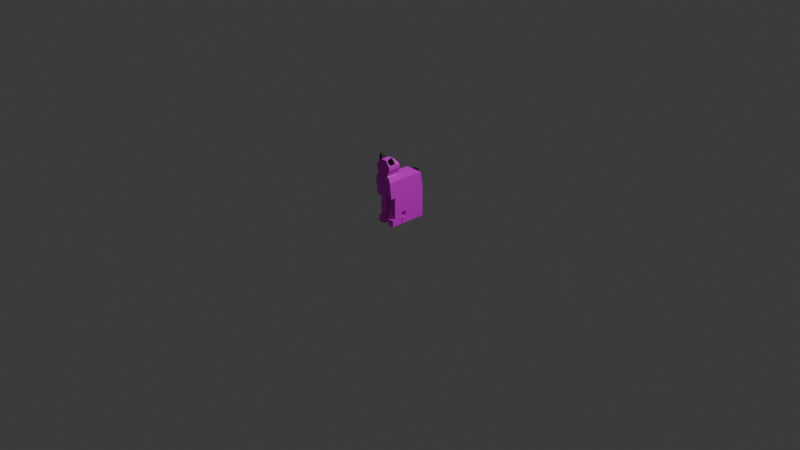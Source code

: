# Source: 26_Nevi.blend  (saved by Blender 5.2.44; exported with 4.5.12 LTS)
import bpy
from mathutils import Matrix  # noqa: F401  (used for matrix-valued properties, if any)

bpy.ops.wm.read_factory_settings(use_empty=True)
scene = bpy.context.scene
scene.name = 'Scene'

# ---- collections
col_collection = bpy.data.collections.new('Collection'); scene.collection.children.link(col_collection)

# ---- images (referenced by path relative to the original .blend; pixels are not part of the script)
import os
ASSET_DIR = os.environ.get("B2B_ASSET_DIR", "")  # directory of the original .blend (textures are referenced by path, not embedded)
HERE = os.path.dirname(os.path.abspath(__file__))  # packed textures are extracted next to this script under _unpacked/

def load_image(name, relpath, width, height, colorspace="sRGB"):
    """Load a texture the original file referenced (path relative to the .blend, or extracted next to this script)."""
    p = next((c for c in (os.path.join(HERE, relpath), os.path.join(ASSET_DIR, relpath)) if relpath and os.path.exists(c)), "")
    if p:
        img = bpy.data.images.load(p, check_existing=True)
        img.name = name
    else:  # same state as the original file: an image datablock whose file is absent (Cycles renders it pink)
        img = bpy.data.images.new(name, width, height)
        img.source = "FILE"
        img.filepath = "//" + (relpath or name)
    img.colorspace_settings.name = colorspace
    return img
img_nevi_white_fur_png = load_image('nevi_white_fur.png', 'nevi_white_fur.png', 1024, 1024, 'sRGB')
img_nevi_fur_png = load_image('nevi_fur.png', 'nevi_fur.png', 1024, 1024, 'sRGB')
img_nevi_face_png = load_image('nevi_face.png', 'nevi_face.png', 1024, 1024, 'sRGB')

# ---- materials (node trees are filled in below, after node groups)
mat_nevi_white_fur = bpy.data.materials.new('nevi_white_fur')
mat_nevi_fur = bpy.data.materials.new('nevi_fur')
mat_dark_fur = bpy.data.materials.new('dark fur')
mat_material = bpy.data.materials.new('Material')
mat_material.alpha_threshold = 0.0
mat_material.use_backface_culling_lightprobe_volume = False
mat_material.roughness = 0.5
mat_material.line_color = (0.0, 0.0, 0.0, 1.0)
mat_black_fur = bpy.data.materials.new('black fur')

# ---- material node trees
mat_nevi_white_fur.use_nodes = True; mat_nevi_white_fur.node_tree.nodes.clear()
_N = mat_nevi_white_fur.node_tree.nodes; _L = mat_nevi_white_fur.node_tree.links
n0 = _N.new('ShaderNodeBsdfPrincipled'); n0.name = 'Principled BSDF'; n0.location = (-200, 100)
n0.inputs[10].default_value = 0.005
n1 = _N.new('ShaderNodeOutputMaterial'); n1.name = 'Material Output'; n1.location = (200, 100)
n2 = _N.new('ShaderNodeTexImage'); n2.name = 'Image Texture'; n2.location = (-490, 80)
n2.image = img_nevi_white_fur_png
_L.new(n0.outputs[0], n1.inputs[0])
_L.new(n2.outputs[0], n0.inputs[0])
n1.is_active_output = True
mat_nevi_fur.use_nodes = True; mat_nevi_fur.node_tree.nodes.clear()
_N = mat_nevi_fur.node_tree.nodes; _L = mat_nevi_fur.node_tree.links
n0 = _N.new('ShaderNodeBsdfPrincipled'); n0.name = 'Principled BSDF'; n0.location = (-200, 100)
n0.inputs[10].default_value = 0.005
n1 = _N.new('ShaderNodeOutputMaterial'); n1.name = 'Material Output'; n1.location = (200, 100)
n2 = _N.new('ShaderNodeTexImage'); n2.name = 'Image Texture'; n2.location = (-490, 80)
n2.image = img_nevi_fur_png
_L.new(n0.outputs[0], n1.inputs[0])
_L.new(n2.outputs[0], n0.inputs[0])
n1.is_active_output = True
mat_dark_fur.use_nodes = True; mat_dark_fur.node_tree.nodes.clear()
_N = mat_dark_fur.node_tree.nodes; _L = mat_dark_fur.node_tree.links
n0 = _N.new('ShaderNodeBsdfPrincipled'); n0.name = 'Principled BSDF'; n0.location = (-200, 100)
n0.inputs[0].default_value = (0.09759, 0.04519, 0.0185, 1.0)
n0.inputs[10].default_value = 0.005
n1 = _N.new('ShaderNodeOutputMaterial'); n1.name = 'Material Output'; n1.location = (200, 100)
_L.new(n0.outputs[0], n1.inputs[0])
n1.is_active_output = True
mat_material.use_nodes = True; mat_material.node_tree.nodes.clear()
_N = mat_material.node_tree.nodes; _L = mat_material.node_tree.links
n0 = _N.new('ShaderNodeOutputMaterial'); n0.name = 'Material Output'; n0.location = (200, 100)
n1 = _N.new('ShaderNodeBsdfPrincipled'); n1.name = 'Principled BSDF'; n1.location = (-200, 100)
n1.inputs[10].default_value = 0.005
n2 = _N.new('ShaderNodeTexImage'); n2.name = 'Image Texture'; n2.location = (-490, 80)
n2.image = img_nevi_face_png
_L.new(n1.outputs[0], n0.inputs[0])
_L.new(n2.outputs[0], n1.inputs[0])
n0.is_active_output = True
mat_black_fur.use_nodes = True; mat_black_fur.node_tree.nodes.clear()
_N = mat_black_fur.node_tree.nodes; _L = mat_black_fur.node_tree.links
n0 = _N.new('ShaderNodeBsdfPrincipled'); n0.name = 'Principled BSDF'; n0.location = (-200, 100)
n0.inputs[0].default_value = (0.004392, 0.004777, 0.005605, 1.0)
n0.inputs[10].default_value = 0.005
n1 = _N.new('ShaderNodeOutputMaterial'); n1.name = 'Material Output'; n1.location = (200, 100)
_L.new(n0.outputs[0], n1.inputs[0])
n1.is_active_output = True

# ---- world
world_world = bpy.data.worlds.new('World'); scene.world = world_world
world_world.use_nodes = True; world_world.node_tree.nodes.clear()
_N = world_world.node_tree.nodes; _L = world_world.node_tree.links
n0 = _N.new('ShaderNodeOutputWorld'); n0.name = 'World Output'; n0.location = (200, 100)
n1 = _N.new('ShaderNodeBackground'); n1.name = 'Background'; n1.location = (-200, 100)
n1.inputs[0].default_value = (0.05088, 0.05088, 0.05088, 1.0)
_L.new(n1.outputs[0], n0.inputs[0])
n0.is_active_output = True
world_world.color = (0.05088, 0.05088, 0.05088)
world_world.sun_shadow_jitter_overblur = 0.0

# ---- cameras
cam_camera = bpy.data.cameras.new('Camera')
cam_camera.clip_end = 100.0
cam_camera.ortho_scale = 7.314

# ---- lights
light_light = bpy.data.lights.new('Light', 'POINT')
light_light.energy = 1000.0
light_light.shadow_soft_size = 0.1

# ---- meshes
me_cube = bpy.data.meshes.new('Cube')
me_cube.from_pydata([(0.035, 0.14, 0.035), (0.035, 0.14, -0.035), (0.035, -0.14, 0.035), (0.035, -0.14, -0.035), (-0.035, 0.14, 0.035), (-0.035, 0.14, -0.035), (-0.035, -0.14, 0.035), (-0.035, -0.14, -0.035)], [], [(0, 4, 6, 2), (3, 2, 6, 7), (7, 6, 4, 5), (5, 1, 3, 7), (1, 0, 2, 3), (5, 4, 0, 1)])
_uv = me_cube.uv_layers.new(name='UVMap')
_uv.uv.foreach_set('vector', [0.8931, 0.2156, 0.8392, 0.2156, 0.8392, 1.147e-08, 0.8931, 1.147e-08, 0.0539, 0.8745, 0.0539, 0.8206, 0.1078, 0.8206, 0.1078, 0.8745, 0.8007, 0.8203, 0.7468, 0.8203, 0.7468, 0.6047, 0.8007, 0.6047, 0.9085, 0.8203, 0.8546, 0.8203, 0.8546, 0.6047, 0.9085, 0.6047, 0.8392, 0.2156, 0.7853, 0.2156, 0.7853, 1.34e-08, 0.8392, 1.747e-08, 0.154, 0.8973, 0.154, 0.8434, 0.2079, 0.8434, 0.2079, 0.8973])
me_cube.materials.append(mat_nevi_white_fur)
me_cube.use_mirror_vertex_groups = False
me_cube.update()
me_cube_001 = bpy.data.meshes.new('Cube.001')
me_cube_001.from_pydata([(0.035, 0.14, 0.035), (0.035, 0.14, -0.035), (0.035, -0.14, 0.035), (0.035, -0.14, -0.035), (-0.035, 0.14, 0.035), (-0.035, 0.14, -0.035), (-0.035, -0.14, 0.035), (-0.035, -0.14, -0.035)], [], [(0, 4, 6, 2), (3, 2, 6, 7), (7, 6, 4, 5), (5, 1, 3, 7), (1, 0, 2, 3), (5, 4, 0, 1)])
_uv = me_cube_001.uv_layers.new(name='UVMap')
_uv.uv.foreach_set('vector', [0.9239, 0.5816, 0.87, 0.5816, 0.87, 0.366, 0.9239, 0.366, 0.2079, 0.8973, 0.2079, 0.8434, 0.2618, 0.8434, 0.2618, 0.8973, 0.8546, 0.8203, 0.8007, 0.8203, 0.8007, 0.6047, 0.8546, 0.6047, 0.947, 0.2156, 0.8931, 0.2156, 0.8931, 1.147e-08, 0.947, 1.147e-08, 0.87, 0.5816, 0.8161, 0.5816, 0.8161, 0.366, 0.87, 0.366, 0.6159, 0.8973, 0.6159, 0.8434, 0.6698, 0.8434, 0.6698, 0.8973])
me_cube_001.materials.append(mat_nevi_white_fur)
me_cube_001.use_mirror_vertex_groups = False
me_cube_001.update()
me_cube_002 = bpy.data.meshes.new('Cube.002')
me_cube_002.from_pydata([(0.035, 0.06375, 0.2063), (0.035, 0.06375, -0.1037), (0.035, -0.02625, 0.2063), (0.035, -0.02625, -0.1037), (-0.035, 0.06375, 0.2063), (-0.035, 0.06375, -0.1037), (-0.035, -0.02625, 0.2063), (-0.035, -0.02625, -0.1037), (0.035, 0.06375, -0.03375), (-0.035, -0.02625, -0.03375), (0.035, -0.02625, -0.03375), (-0.035, 0.06375, -0.03375), (0.035, -0.05625, -0.1037), (-0.035, -0.05625, -0.1037), (-0.035, -0.05625, -0.03375), (0.035, -0.05625, -0.03375)], [], [(0, 4, 6, 2), (10, 2, 6, 9), (9, 6, 4, 11), (5, 1, 3, 7), (8, 0, 2, 10), (11, 4, 0, 8), (5, 11, 8, 1), (1, 8, 10, 3), (7, 9, 11, 5), (7, 3, 12, 13), (12, 15, 14, 13), (10, 9, 14, 15), (3, 10, 15, 12), (9, 7, 13, 14)])
_uv = me_cube_002.uv_layers.new(name='UVMap')
_uv.uv.foreach_set('vector', [0.7622, 0.5893, 0.7083, 0.5893, 0.7083, 0.52, 0.7622, 0.52, 0.9085, 0.7895, 0.9085, 0.6047, 0.9624, 0.6047, 0.9624, 0.7895, 0.639, 0.5508, 0.639, 0.366, 0.7083, 0.366, 0.7083, 0.5508, 0.8546, 0.9127, 0.8007, 0.9127, 0.8007, 0.8434, 0.8546, 0.8434, 0.462, 0.7294, 0.462, 0.5447, 0.5313, 0.5447, 0.5313, 0.7294, 0.5544, 0.7294, 0.5544, 0.5447, 0.6082, 0.5447, 0.6082, 0.7294, 0.5544, 0.7833, 0.5544, 0.7294, 0.6082, 0.7294, 0.6082, 0.7833, 0.462, 0.7833, 0.462, 0.7294, 0.5313, 0.7294, 0.5313, 0.7833, 0.639, 0.6047, 0.639, 0.5508, 0.7083, 0.5508, 0.7083, 0.6047, 0.8546, 0.8434, 0.8007, 0.8434, 0.8007, 0.8203, 0.8546, 0.8203, 0.6698, 0.8973, 0.6698, 0.8434, 0.7237, 0.8434, 0.7237, 0.8973, 0.154, 0.6897, 0.154, 0.7436, 0.1309, 0.7436, 0.1309, 0.6897, 0.5313, 0.7833, 0.5313, 0.7294, 0.5544, 0.7294, 0.5544, 0.7833, 0.639, 0.5508, 0.639, 0.6047, 0.6159, 0.6047, 0.6159, 0.5508])
me_cube_002.materials.append(mat_nevi_white_fur)
me_cube_002.use_mirror_vertex_groups = False
me_cube_002.update()
me_cube_003 = bpy.data.meshes.new('Cube.003')
me_cube_003.from_pydata([(0.035, 0.06375, 0.2063), (0.035, 0.06375, -0.1037), (0.035, -0.02625, 0.2063), (0.035, -0.02625, -0.1037), (-0.035, 0.06375, 0.2063), (-0.035, 0.06375, -0.1037), (-0.035, -0.02625, 0.2063), (-0.035, -0.02625, -0.1037), (0.035, 0.06375, -0.03375), (-0.035, -0.02625, -0.03375), (0.035, -0.02625, -0.03375), (-0.035, 0.06375, -0.03375), (0.035, -0.05625, -0.1037), (-0.035, -0.05625, -0.1037), (-0.035, -0.05625, -0.03375), (0.035, -0.05625, -0.03375)], [], [(0, 4, 6, 2), (10, 2, 6, 9), (9, 6, 4, 11), (5, 1, 3, 7), (8, 0, 2, 10), (11, 4, 0, 8), (5, 11, 8, 1), (1, 8, 10, 3), (7, 9, 11, 5), (3, 10, 15, 12), (12, 15, 14, 13), (9, 7, 13, 14), (7, 3, 12, 13), (10, 9, 14, 15)])
_uv = me_cube_003.uv_layers.new(name='UVMap')
_uv.uv.foreach_set('vector', [0.8161, 0.5893, 0.7622, 0.5893, 0.7622, 0.52, 0.8161, 0.52, 0.5544, 0.9681, 0.5544, 0.7833, 0.6082, 0.7833, 0.6082, 0.9681, 0.716, 0.1848, 0.716, 0.0, 0.7853, 0.0, 0.7853, 0.1848, 0.8007, 0.9127, 0.7468, 0.9127, 0.7468, 0.8434, 0.8007, 0.8434, 0.308, 0.7321, 0.308, 0.5473, 0.3773, 0.5473, 0.3773, 0.7321, 0.4004, 0.7321, 0.4004, 0.5473, 0.4543, 0.5473, 0.4543, 0.7321, 0.4004, 0.786, 0.4004, 0.7321, 0.4543, 0.7321, 0.4543, 0.786, 0.308, 0.786, 0.308, 0.7321, 0.3773, 0.7321, 0.3773, 0.786, 0.716, 0.2387, 0.716, 0.1848, 0.7853, 0.1848, 0.7853, 0.2387, 0.3773, 0.786, 0.3773, 0.7321, 0.4004, 0.7321, 0.4004, 0.786, 0.8546, 0.8742, 0.8546, 0.8203, 0.9085, 0.8203, 0.9085, 0.8742, 0.716, 0.1848, 0.716, 0.2387, 0.6929, 0.2387, 0.6929, 0.1848, 0.8007, 0.8434, 0.7468, 0.8434, 0.7468, 0.8203, 0.8007, 0.8203, 0.154, 0.7436, 0.154, 0.7975, 0.1309, 0.7975, 0.1309, 0.7436])
me_cube_003.materials.append(mat_nevi_white_fur)
me_cube_003.use_mirror_vertex_groups = False
me_cube_003.update()
me_cube_007 = bpy.data.meshes.new('Cube.007')
me_cube_007.from_pydata([(0.1, 0.2012, 0.1687), (0.1, 0.2312, -0.1913), (0.1, -0.0588, 0.1687), (0.1, -0.0588, -0.1913), (-0.1, 0.2012, 0.1687), (-0.1, 0.2312, -0.1913), (-0.1, -0.0588, 0.1687), (-0.1, -0.0588, -0.1913), (-0.1, -0.0008, -0.1913), (0.1, -0.0008, 0.1687), (-0.1, -0.0008, 0.1687), (0.1, -0.0008, -0.1913), (0.1, 0.2312, -0.2513), (-0.1, 0.2312, -0.2513), (-0.1, -0.0008, -0.2513), (0.1, -0.0008, -0.2513), (0.1, 0.2312, -0.01133), (-0.1, -0.0588, -0.01133), (0.1, -0.0588, -0.01133), (-0.1, 0.2312, -0.01133), (0.1, -0.0008, -0.01133), (-0.1, -0.0008, -0.01133), (0.1, -0.2188, 0.1687), (-0.1, -0.2188, 0.1687), (-0.1, -0.1988, -0.01133), (0.1, -0.1988, -0.01133), (0.08, -0.0788, 0.2237), (-0.08, -0.0788, 0.2237), (0.08, -0.2188, 0.2237), (-0.08, -0.2188, 0.2237)], [], [(9, 10, 6, 2), (6, 17, 24, 23), (21, 10, 4, 19), (8, 11, 3, 7), (20, 9, 2, 18), (19, 4, 0, 16), (16, 0, 9, 20), (11, 8, 14, 15), (17, 6, 10, 21), (0, 4, 10, 9), (13, 12, 15, 14), (1, 11, 15, 12), (5, 1, 12, 13), (8, 5, 13, 14), (7, 17, 21, 8), (1, 16, 20, 11), (5, 19, 16, 1), (11, 20, 18, 3), (8, 21, 19, 5), (3, 18, 17, 7), (25, 22, 23, 24), (18, 2, 22, 25), (23, 22, 28, 29), (17, 18, 25, 24), (26, 27, 29, 28), (2, 6, 27, 26), (22, 2, 26, 28), (6, 23, 29, 27)])
me_cube_007.polygons.foreach_set('material_index', [0, 2, 1, 0, 0, 0, 0, 0, 1, 0, 0, 0, 0, 0, 1, 0, 0, 0, 0, 0, 2, 2, 2, 0, 2, 2, 2, 2])
_uv = me_cube_007.uv_layers.new(name='UVMap')
_uv.uv.foreach_set('vector', [0.4391, 0.5856, 0.2196, 0.5856, 0.2196, 0.5219, 0.4391, 0.5219, 0.745, 0.2073, 0.745, 0.7053, 0.3572, 0.7053, 0.3018, 0.2073, 0.2393, 0.2588, 0.2393, 0.06139, 0.4611, 0.06139, 0.494, 0.2588, 0.942, 0.7415, 0.942, 0.9611, 0.8783, 0.9611, 0.8783, 0.7415, 0.7487, 0.2588, 0.7487, 0.06139, 0.2294, 0.2774, 0.2294, 0.9342, 0.0, 0.7221, 0.0, 0.5219, 0.2196, 0.5219, 0.2196, 0.7221, 0.494, 0.2588, 0.527, 0.06139, 0.7487, 0.06139, 0.7487, 0.2588, 0.8783, 0.7415, 0.8783, 0.5219, 0.9441, 0.5219, 0.9441, 0.7415, 0.745, 0.7053, 0.745, 0.2073, 0.2393, 0.06139, 0.2393, 0.2588, 0.4391, 0.8074, 0.2196, 0.8074, 0.2196, 0.5856, 0.4391, 0.5856, 0.8783, 0.7766, 0.6587, 0.7766, 0.6587, 0.5219, 0.8783, 0.5219, 0.494, 0.4561, 0.7487, 0.4561, 0.7487, 0.5219, 0.494, 0.5219, 0.0, 0.9181, 0.2196, 0.9181, 0.2196, 0.9835, 0.0, 0.9835, 0.2393, 0.4561, 0.494, 0.4561, 0.494, 0.5219, 0.2393, 0.5219, 0.1757, 0.4561, 0.745, 0.7053, 0.2393, 0.2588, 0.2393, 0.4561, 0.494, 0.4561, 0.494, 0.2588, 0.7487, 0.2588, 0.7487, 0.4561, 0.0, 0.9181, 0.0, 0.7221, 0.2196, 0.7221, 0.2196, 0.9181, 0.7487, 0.4561, 0.7487, 0.2588, 0.2294, 0.9342, 0.8124, 0.4561, 0.2393, 0.4561, 0.2393, 0.2588, 0.494, 0.2588, 0.494, 0.4561, 0.8562, 0.9962, 0.6587, 0.9962, 0.6587, 0.7766, 0.8562, 0.7766, 0.359, 0.8019, 0.359, 0.5194, 0.6721, 0.5194, 0.6721, 0.8019, 0.2294, 0.9342, 0.2294, 0.2774, 0.8139, 0.2774, 0.7408, 0.9342, 0.6721, 0.5194, 0.359, 0.5194, 0.3903, 0.4333, 0.6408, 0.4333, 0.5928, 0.7804, 0.5928, 1.0, 0.4391, 1.0, 0.4391, 0.7804, 0.7752, 0.2428, 0.7752, 0.8632, 0.2323, 0.8632, 0.2323, 0.2428, 0.6282, 0.4089, 0.6282, 0.9629, 0.47, 0.9075, 0.47, 0.4643, 0.8139, 0.2774, 0.2294, 0.2774, 0.3024, 0.07315, 0.8139, 0.07315, 0.745, 0.2073, 0.3018, 0.2073, 0.3018, 0.05243, 0.6896, 0.05243])
me_cube_007.materials.append(mat_nevi_fur)
me_cube_007.materials.append(mat_dark_fur)
me_cube_007.materials.append(mat_nevi_white_fur)
me_cube_007.use_mirror_vertex_groups = False
me_cube_007.update()
me_cube_008 = bpy.data.meshes.new('Cube.008')
me_cube_008.from_pydata([(0.0445, 0.034, 0.098), (0.0845, 0.074, 0.043), (0.0445, -0.066, 0.098), (0.0845, -0.066, 0.043), (-0.0255, 0.034, 0.098), (-0.0855, 0.074, 0.043), (-0.0255, -0.066, 0.098), (-0.0855, -0.066, 0.043), (0.0845, 0.074, 0.003), (0.0845, -0.066, 0.003), (-0.0855, 0.074, 0.003), (-0.0855, -0.066, 0.003), (0.0545, 0.074, -0.072), (0.0545, -0.066, -0.072), (-0.0655, 0.074, -0.072), (-0.0655, -0.066, -0.072), (0.0125, 0.074, -0.072), (0.0125, -0.066, -0.072), (-0.0185, 0.074, -0.072), (-0.0185, -0.066, -0.072)], [], [(0, 4, 6, 2), (3, 2, 6, 7), (7, 6, 4, 5), (5, 1, 8, 10), (1, 0, 2, 3), (5, 4, 0, 1), (9, 11, 15, 13), (3, 7, 11, 9), (7, 5, 10, 11), (1, 3, 9, 8), (15, 14, 18, 19), (11, 10, 14, 15), (8, 9, 13, 12), (10, 8, 12, 14), (18, 16, 17, 19), (12, 13, 17, 16), (14, 12, 16, 18), (13, 15, 19, 17)])
_uv = me_cube_008.uv_layers.new(name='UVMap')
_uv.uv.foreach_set('vector', [0.716, 0.8126, 0.6621, 0.8126, 0.6621, 0.7356, 0.716, 0.7356, 0.7513, 0.4972, 0.6275, 0.6726, 0.4109, 0.6726, 0.2253, 0.4972, 0.6159, 0.7356, 0.6621, 0.7356, 0.6621, 0.8126, 0.6159, 0.8434, 0.04235, 0.8206, 0.04235, 0.6897, 0.07314, 0.6897, 0.07314, 0.8206, 0.6929, 0.2744, 0.7237, 0.2387, 0.8007, 0.2387, 0.8007, 0.2744, 0.04235, 0.8206, -1.101e-09, 0.7744, 2.968e-09, 0.7205, 0.04235, 0.6897, 0.7513, 0.3697, 0.2253, 0.3697, 0.2871, 0.1305, 0.6584, 0.1305, 0.7513, 0.4972, 0.2253, 0.4972, 0.2253, 0.3697, 0.7513, 0.3697, 0.8007, 0.3465, 0.8007, 0.2387, 0.8313, 0.2387, 0.8313, 0.3465, 0.6929, 0.2744, 0.8007, 0.2744, 0.8007, 0.3047, 0.6929, 0.3047, 0.5544, 0.7833, 0.5544, 0.8911, 0.5182, 0.8911, 0.5182, 0.7833, 0.8313, 0.3465, 0.8313, 0.2387, 0.8905, 0.2387, 0.8905, 0.3465, 0.6929, 0.3047, 0.8007, 0.3047, 0.8007, 0.3658, 0.6929, 0.3658, 0.07314, 0.8206, 0.07314, 0.6897, 0.1309, 0.7128, 0.1309, 0.8052, 0.5182, 0.8911, 0.4943, 0.8911, 0.4943, 0.7833, 0.5182, 0.7833, 0.462, 0.8911, 0.462, 0.7833, 0.4943, 0.7833, 0.4943, 0.8911, 0.6159, 0.5447, 0.6159, 0.6371, 0.6159, 0.6047, 0.6159, 0.5808, 0.6159, 0.5447, 0.6159, 0.6371, 0.6159, 0.6009, 0.6159, 0.577])
me_cube_008.materials.append(mat_material)
me_cube_008.use_mirror_vertex_groups = False
me_cube_008.update()
me_cube_009 = bpy.data.meshes.new('Cube.009')
me_cube_009.from_pydata([(0.003168, -0.004104, 0.04315), (0.003168, -0.0241, 0.04315), (-0.009832, -0.004104, 0.04315), (-0.01483, 0.0459, -0.04385), (-0.009832, -0.0241, 0.04315), (-0.01483, -0.0241, -0.04385), (0.03353, -0.0241, -0.0003433), (-0.01204, -0.0241, -0.04212), (-0.01204, 0.0459, -0.04212), (0.03353, 0.03693, -0.0003433)], [], [(0, 2, 4, 1), (6, 1, 4, 5, 7), (5, 4, 2, 3), (5, 3, 8, 7), (9, 0, 1, 6), (2, 0, 9, 8, 3), (6, 7, 8, 9)])
_uv = me_cube_009.uv_layers.new(name='UVMap')
_uv.uv.foreach_set('vector', [0.9044, 0.308, 0.8944, 0.308, 0.8944, 0.2926, 0.9044, 0.2926, 0.1078, 0.8527, 0.1331, 0.8206, 0.143, 0.8212, 0.143, 0.8883, 0.141, 0.8868, 1.434e-09, 0.8877, 1.434e-09, 0.8206, 0.0154, 0.8206, 0.0539, 0.8877, 0.9045, 0.8742, 0.9045, 0.9281, 0.902, 0.9281, 0.902, 0.8742, 0.9278, 0.3396, 0.9044, 0.308, 0.9044, 0.2926, 0.9278, 0.2926, 0.8944, 0.308, 0.9044, 0.308, 0.9278, 0.3396, 0.8927, 0.3465, 0.8905, 0.3465, 0.8546, 0.8742, 0.902, 0.8742, 0.902, 0.9281, 0.8546, 0.9212])
me_cube_009.materials.append(mat_black_fur)
me_cube_009.use_mirror_vertex_groups = False
me_cube_009.update()
me_cube_010 = bpy.data.meshes.new('Cube.010')
me_cube_010.from_pydata([(0.02079, -0.004767, 0.02205), (0.02079, -0.02477, 0.02205), (0.007792, -0.004767, 0.03205), (0.007792, -0.02477, 0.03205), (0.008203, -0.02477, -0.04864), (-0.02533, -0.02477, -0.002539), (-0.02533, 0.03203, -0.002539), (0.008203, 0.04365, -0.04864), (-0.02293, 0.03292, -0.005839)], [], [(0, 2, 3, 1), (4, 1, 3, 5), (5, 3, 2, 6), (7, 0, 1, 4), (8, 6, 2, 0, 7), (4, 5, 6, 8, 7)])
_uv = me_cube_010.uv_layers.new(name='UVMap')
_uv.uv.foreach_set('vector', [0.916, 0.276, 0.9287, 0.276, 0.9287, 0.2914, 0.916, 0.2914, 0.9045, 0.9353, 0.9045, 0.88, 0.9157, 0.8742, 0.9362, 0.9049, 0.03687, 0.9314, -4.854e-11, 0.9314, 1.114e-09, 0.916, 0.03687, 0.8877, 0.8905, 0.2387, 0.916, 0.276, 0.916, 0.2914, 0.8905, 0.2914, 0.9296, 0.2469, 0.9326, 0.2476, 0.9287, 0.276, 0.916, 0.276, 0.8905, 0.2387, 0.0539, 0.8745, 0.09779, 0.8745, 0.09779, 0.9182, 0.09464, 0.9189, 0.0539, 0.9272])
me_cube_010.materials.append(mat_black_fur)
me_cube_010.use_mirror_vertex_groups = False
me_cube_010.update()
me_cube_012 = bpy.data.meshes.new('Cube.012')
me_cube_012.from_pydata([(0.03, -0.01333, 0.1517), (0.03, 0.01667, -0.02833), (0.03, -0.05333, 0.1517), (0.03, -0.02333, -0.02833), (-0.03, -0.01333, 0.1517), (-0.03, 0.01667, -0.02833), (-0.03, -0.05333, 0.1517), (-0.03, -0.02333, -0.02833), (0.03, 0.04667, -0.1183), (0.03, 0.02667, -0.1283), (-0.03, 0.04667, -0.1183), (-0.03, 0.02667, -0.1283)], [], [(0, 4, 6, 2), (3, 2, 6, 7), (7, 6, 4, 5), (3, 7, 11, 9), (1, 0, 2, 3), (5, 4, 0, 1), (10, 8, 9, 11), (7, 5, 10, 11), (1, 3, 9, 8), (5, 1, 8, 10)])
_uv = me_cube_012.uv_layers.new(name='UVMap')
_uv.uv.foreach_set('vector', [0.7468, 0.7356, 0.7468, 0.7818, 0.716, 0.7818, 0.716, 0.7356, 0.2618, 0.8591, 0.2618, 0.7202, 0.308, 0.7202, 0.308, 0.8591, 0.9624, 0.745, 0.9699, 0.6047, 1.0, 0.6114, 0.9925, 0.7517, 0.2618, 0.8591, 0.308, 0.8591, 0.308, 0.9443, 0.2618, 0.9443, 0.9545, 0.147, 0.947, 0.006681, 0.9771, -1.583e-08, 0.9846, 0.1403, 0.9239, 0.5061, 0.9239, 0.366, 0.9701, 0.366, 0.9701, 0.5061, 0.7296, 0.828, 0.7296, 0.7818, 0.7468, 0.7818, 0.7468, 0.828, 0.9624, 0.745, 0.9925, 0.7517, 1.0, 0.8243, 0.9833, 0.8285, 0.9545, 0.147, 0.9846, 0.1403, 0.9637, 0.2238, 0.947, 0.2196, 0.9239, 0.5061, 0.9701, 0.5061, 0.9701, 0.5789, 0.9239, 0.5789])
me_cube_012.materials.append(mat_black_fur)
me_cube_012.use_mirror_vertex_groups = False
me_cube_012.update()

# ---- objects
ob_cube = bpy.data.objects.new('Cube', me_cube)
ob_light = bpy.data.objects.new('Light', light_light)
ob_camera = bpy.data.objects.new('Camera', cam_camera)
ob_empty = bpy.data.objects.new('Empty', None)
ob_empty_001 = bpy.data.objects.new('Empty.001', None)
ob_cube_001 = bpy.data.objects.new('Cube.001', me_cube_001)
ob_cube_002 = bpy.data.objects.new('Cube.002', me_cube_002)
ob_cube_003 = bpy.data.objects.new('Cube.003', me_cube_003)
ob_cube_004 = bpy.data.objects.new('Cube.004', me_cube_007)
ob_cube_005 = bpy.data.objects.new('Cube.005', me_cube_008)
ob_cube_006 = bpy.data.objects.new('Cube.006', me_cube_009)
ob_cube_007 = bpy.data.objects.new('Cube.007', me_cube_010)
ob_cube_008 = bpy.data.objects.new('Cube.008', me_cube_012)

# ---- transforms, parenting, visibility, modifiers, constraints
ob_cube.parent = ob_cube_004
ob_cube.matrix_parent_inverse = Matrix(((1.0, -0.0, 0.0, 1.192e-07), (-0.0, 1.0, -0.0, -0.0588), (0.0, 0.0, 1.0, -0.3213), (-0.0, 0.0, -0.0, 1.0)))
ob_cube.location = (0.065, 0.15, 0.035)
ob_cube.lock_rotations_4d = False
ob_cube.empty_display_type = 'ARROWS'
ob_cube.lineart.crease_threshold = 0.0
ob_light.location = (4.076, 1.005, 5.904)
ob_light.rotation_euler = (0.6503, 0.05522, 1.866)
ob_light.lock_rotations_4d = False
ob_light.empty_display_type = 'ARROWS'
ob_light.color = (0.0, 0.0, 0.0, 0.0)
ob_light.lineart.crease_threshold = 0.0
ob_camera.location = (7.359, -6.926, 4.958)
ob_camera.rotation_euler = (1.109, 0.0, 0.8149)
ob_camera.lock_rotations_4d = False
ob_camera.empty_display_type = 'ARROWS'
ob_camera.color = (0.0, 0.0, 0.0, 0.0)
ob_camera.display_type = 'WIRE'
ob_camera.lineart.crease_threshold = 0.0
ob_empty.location = (-0.527, -0.1315, 0.3755)
ob_empty.rotation_euler = (1.571, -0.0, 0.9582)
ob_empty.scale = (0.1806, 0.1806, 0.1806)
ob_empty.empty_display_type = 'IMAGE'
ob_empty.empty_display_size = 5.0
ob_empty_001.location = (0.00928, 0.3076, 0.6454)
ob_empty_001.rotation_euler = (1.571, -0.0, 4.371e-08)
ob_empty_001.scale = (0.05447, 0.05447, 0.05447)
ob_empty_001.empty_display_type = 'IMAGE'
ob_empty_001.empty_display_size = 5.0
ob_cube_001.parent = ob_cube_004
ob_cube_001.matrix_parent_inverse = Matrix(((1.0, -0.0, 0.0, 1.192e-07), (-0.0, 1.0, -0.0, -0.0588), (0.0, 0.0, 1.0, -0.3213), (-0.0, 0.0, -0.0, 1.0)))
ob_cube_001.location = (-0.065, 0.15, 0.035)
ob_cube_001.lock_rotations_4d = False
ob_cube_001.empty_display_type = 'ARROWS'
ob_cube_001.lineart.crease_threshold = 0.0
ob_cube_002.parent = ob_cube_004
ob_cube_002.matrix_parent_inverse = Matrix(((1.0, -0.0, 0.0, 1.192e-07), (-0.0, 1.0, -0.0, -0.0588), (0.0, 0.0, 1.0, -0.3213), (-0.0, 0.0, -0.0, 1.0)))
ob_cube_002.location = (0.065, -0.06375, 0.1037)
ob_cube_002.lock_rotations_4d = False
ob_cube_002.empty_display_type = 'ARROWS'
ob_cube_002.lineart.crease_threshold = 0.0
ob_cube_003.parent = ob_cube_004
ob_cube_003.matrix_parent_inverse = Matrix(((1.0, -0.0, 0.0, 1.192e-07), (-0.0, 1.0, -0.0, -0.0588), (0.0, 0.0, 1.0, -0.3213), (-0.0, 0.0, -0.0, 1.0)))
ob_cube_003.location = (-0.065, -0.06375, 0.1037)
ob_cube_003.lock_rotations_4d = False
ob_cube_003.empty_display_type = 'ARROWS'
ob_cube_003.lineart.crease_threshold = 0.0
ob_cube_004.location = (-1.192e-07, -0.0012, 0.3213)
ob_cube_004.lock_rotations_4d = False
ob_cube_004.empty_display_type = 'ARROWS'
ob_cube_004.lineart.crease_threshold = 0.0
ob_cube_005.parent = ob_cube_004
ob_cube_005.matrix_parent_inverse = Matrix(((1.0, -0.0, 0.0, 1.192e-07), (-0.0, 1.0, -0.0, -0.0588), (0.0, 0.0, 1.0, -0.3213), (-0.0, 0.0, -0.0, 1.0)))
ob_cube_005.location = (0.0055, -0.094, 0.617)
ob_cube_005.lock_rotations_4d = False
ob_cube_005.empty_display_type = 'ARROWS'
ob_cube_005.lineart.crease_threshold = 0.0
ob_cube_006.parent = ob_cube_004
ob_cube_006.matrix_parent_inverse = Matrix(((1.0, -0.0, 0.0, 1.192e-07), (-0.0, 1.0, -0.0, -0.0588), (0.0, 0.0, 1.0, -0.3213), (-0.0, 0.0, -0.0, 1.0)))
ob_cube_006.location = (-0.05517, -0.1159, 0.7138)
ob_cube_006.lock_rotations_4d = False
ob_cube_006.empty_display_type = 'ARROWS'
ob_cube_006.lineart.crease_threshold = 0.0
ob_cube_007.parent = ob_cube_004
ob_cube_007.matrix_parent_inverse = Matrix(((1.0, -0.0, 0.0, 1.192e-07), (-0.0, 1.0, -0.0, -0.0588), (0.0, 0.0, 1.0, -0.3213), (-0.0, 0.0, -0.0, 1.0)))
ob_cube_007.location = (0.07721, -0.1152, 0.715)
ob_cube_007.lock_rotations_4d = False
ob_cube_007.empty_display_type = 'ARROWS'
ob_cube_007.lineart.crease_threshold = 0.0
ob_cube_008.parent = ob_cube_004
ob_cube_008.matrix_parent_inverse = Matrix(((1.0, -0.0, 0.0, 1.192e-07), (-0.0, 1.0, -0.0, -0.0588), (0.0, 0.0, 1.0, -0.3213), (-0.0, 0.0, -0.0, 1.0)))
ob_cube_008.location = (-5.96e-08, 0.3133, 0.3383)
ob_cube_008.lock_rotations_4d = False
ob_cube_008.empty_display_type = 'ARROWS'
ob_cube_008.lineart.crease_threshold = 0.0

# ---- collection membership
col_collection.objects.link(ob_cube)
col_collection.objects.link(ob_light)
col_collection.objects.link(ob_camera)
col_collection.objects.link(ob_empty)
col_collection.objects.link(ob_empty_001)
col_collection.objects.link(ob_cube_001)
col_collection.objects.link(ob_cube_002)
col_collection.objects.link(ob_cube_003)
col_collection.objects.link(ob_cube_004)
col_collection.objects.link(ob_cube_005)
col_collection.objects.link(ob_cube_006)
col_collection.objects.link(ob_cube_007)
col_collection.objects.link(ob_cube_008)

# ---- scene / render settings (as saved in the file)
scene.camera = ob_camera
scene.frame_start = 1; scene.frame_end = 250; scene.frame_set(1)
scene.render.engine = 'BLENDER_EEVEE_NEXT'
scene.render.bake_bias = 0.0
scene.render.bake_samples = 0
scene.render.compositor_device = 'GPU'
scene.eevee.use_volume_custom_range = False
scene.eevee.fast_gi_thickness_near = 0.1
scene.eevee.fast_gi_thickness_far = 0.0
scene.eevee.ray_tracing_options.screen_trace_thickness = 0.1
bpy.context.view_layer.update()
